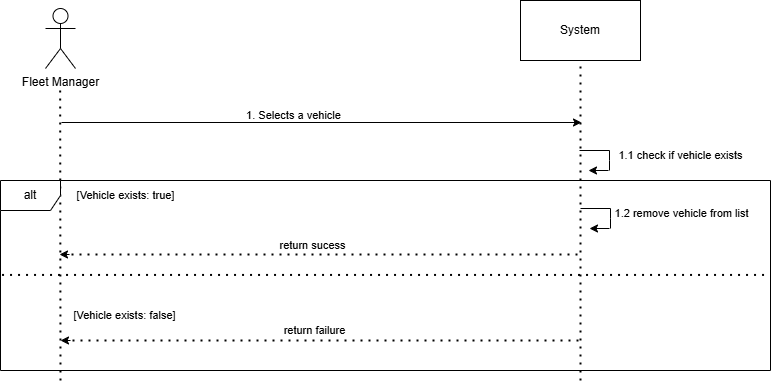

The diagram above was exported from draw.io. Its source (the exported page's mxGraphModel, read from the mxfile embedded in the PNG):
<mxGraphModel dx="868" dy="439" grid="1" gridSize="10" guides="1" tooltips="1" connect="1" arrows="1" fold="1" page="1" pageScale="1" pageWidth="850" pageHeight="1100" math="0" shadow="0">
  <root>
    <mxCell id="0" />
    <mxCell id="1" parent="0" />
    <mxCell id="nQhkjDhSBAwRLtxGLPIR-2" value="System" style="rounded=0;whiteSpace=wrap;html=1;" parent="1" vertex="1">
      <mxGeometry x="590" y="50" width="120" height="60" as="geometry" />
    </mxCell>
    <mxCell id="nQhkjDhSBAwRLtxGLPIR-3" value="" style="endArrow=none;dashed=1;html=1;dashPattern=1 3;strokeWidth=2;rounded=0;" parent="1" edge="1">
      <mxGeometry width="50" height="50" relative="1" as="geometry">
        <mxPoint x="130" y="430" as="sourcePoint" />
        <mxPoint x="129.66000000000003" y="140" as="targetPoint" />
      </mxGeometry>
    </mxCell>
    <mxCell id="nQhkjDhSBAwRLtxGLPIR-4" value="" style="endArrow=none;dashed=1;html=1;dashPattern=1 3;strokeWidth=2;rounded=0;entryX=0.5;entryY=1;entryDx=0;entryDy=0;" parent="1" target="nQhkjDhSBAwRLtxGLPIR-2" edge="1">
      <mxGeometry width="50" height="50" relative="1" as="geometry">
        <mxPoint x="650" y="430" as="sourcePoint" />
        <mxPoint x="649.6600000000001" y="140" as="targetPoint" />
      </mxGeometry>
    </mxCell>
    <mxCell id="nQhkjDhSBAwRLtxGLPIR-7" value="" style="endArrow=classic;html=1;rounded=0;" parent="1" edge="1">
      <mxGeometry width="50" height="50" relative="1" as="geometry">
        <mxPoint x="131" y="172" as="sourcePoint" />
        <mxPoint x="651" y="172" as="targetPoint" />
      </mxGeometry>
    </mxCell>
    <mxCell id="nQhkjDhSBAwRLtxGLPIR-8" value="1. Selects a vehicle" style="text;html=1;align=center;verticalAlign=middle;resizable=0;points=[];autosize=1;strokeColor=none;fillColor=none;fontSize=11;" parent="1" vertex="1">
      <mxGeometry x="303" y="150" width="120" height="30" as="geometry" />
    </mxCell>
    <mxCell id="MUM5ylNPErOO5TpJUwYL-3" value="" style="endArrow=none;html=1;rounded=0;" parent="1" edge="1">
      <mxGeometry width="50" height="50" relative="1" as="geometry">
        <mxPoint x="650" y="258" as="sourcePoint" />
        <mxPoint x="680" y="258" as="targetPoint" />
      </mxGeometry>
    </mxCell>
    <mxCell id="MUM5ylNPErOO5TpJUwYL-4" value="" style="endArrow=none;html=1;rounded=0;" parent="1" edge="1">
      <mxGeometry width="50" height="50" relative="1" as="geometry">
        <mxPoint x="680" y="278" as="sourcePoint" />
        <mxPoint x="680" y="258" as="targetPoint" />
        <Array as="points">
          <mxPoint x="680" y="268" />
        </Array>
      </mxGeometry>
    </mxCell>
    <mxCell id="MUM5ylNPErOO5TpJUwYL-5" value="" style="endArrow=classic;html=1;rounded=0;" parent="1" edge="1">
      <mxGeometry width="50" height="50" relative="1" as="geometry">
        <mxPoint x="679" y="278" as="sourcePoint" />
        <mxPoint x="659" y="278" as="targetPoint" />
      </mxGeometry>
    </mxCell>
    <mxCell id="MUM5ylNPErOO5TpJUwYL-6" value="1.2 remove vehicle from list" style="text;html=1;align=center;verticalAlign=middle;resizable=0;points=[];autosize=1;strokeColor=none;fillColor=none;fontSize=11;" parent="1" vertex="1">
      <mxGeometry x="671" y="248" width="160" height="30" as="geometry" />
    </mxCell>
    <mxCell id="jfsEaMZr6vQQspvTvHby-1" value="alt" style="shape=umlFrame;whiteSpace=wrap;html=1;pointerEvents=0;" parent="1" vertex="1">
      <mxGeometry x="70" y="230" width="770" height="190" as="geometry" />
    </mxCell>
    <mxCell id="jfsEaMZr6vQQspvTvHby-2" value="" style="endArrow=none;dashed=1;html=1;dashPattern=1 3;strokeWidth=2;rounded=0;exitX=0.002;exitY=0.497;exitDx=0;exitDy=0;exitPerimeter=0;entryX=0.998;entryY=0.497;entryDx=0;entryDy=0;entryPerimeter=0;" parent="1" source="jfsEaMZr6vQQspvTvHby-1" target="jfsEaMZr6vQQspvTvHby-1" edge="1">
      <mxGeometry width="50" height="50" relative="1" as="geometry">
        <mxPoint x="70.00000000000001" y="288.62" as="sourcePoint" />
        <mxPoint x="700" y="291.3800000000001" as="targetPoint" />
        <Array as="points" />
      </mxGeometry>
    </mxCell>
    <mxCell id="jfsEaMZr6vQQspvTvHby-3" value="" style="endArrow=none;dashed=1;html=1;dashPattern=1 3;strokeWidth=2;rounded=0;" parent="1" edge="1">
      <mxGeometry width="50" height="50" relative="1" as="geometry">
        <mxPoint x="647" y="304" as="sourcePoint" />
        <mxPoint x="137" y="304" as="targetPoint" />
      </mxGeometry>
    </mxCell>
    <mxCell id="jfsEaMZr6vQQspvTvHby-4" value="" style="endArrow=classic;html=1;rounded=0;" parent="1" edge="1">
      <mxGeometry width="50" height="50" relative="1" as="geometry">
        <mxPoint x="139" y="304" as="sourcePoint" />
        <mxPoint x="129" y="304" as="targetPoint" />
      </mxGeometry>
    </mxCell>
    <mxCell id="jfsEaMZr6vQQspvTvHby-5" value="" style="endArrow=none;dashed=1;html=1;dashPattern=1 3;strokeWidth=2;rounded=0;" parent="1" edge="1">
      <mxGeometry width="50" height="50" relative="1" as="geometry">
        <mxPoint x="648" y="390" as="sourcePoint" />
        <mxPoint x="138" y="390" as="targetPoint" />
      </mxGeometry>
    </mxCell>
    <mxCell id="jfsEaMZr6vQQspvTvHby-6" value="" style="endArrow=classic;html=1;rounded=0;" parent="1" edge="1">
      <mxGeometry width="50" height="50" relative="1" as="geometry">
        <mxPoint x="140" y="390" as="sourcePoint" />
        <mxPoint x="130" y="390" as="targetPoint" />
      </mxGeometry>
    </mxCell>
    <mxCell id="jfsEaMZr6vQQspvTvHby-7" value="[Vehicle exists: true]" style="text;html=1;align=center;verticalAlign=middle;resizable=0;points=[];autosize=1;strokeColor=none;fillColor=none;fontSize=11;" parent="1" vertex="1">
      <mxGeometry x="135" y="230" width="120" height="30" as="geometry" />
    </mxCell>
    <mxCell id="jfsEaMZr6vQQspvTvHby-8" value="return sucess" style="text;html=1;align=center;verticalAlign=middle;resizable=0;points=[];autosize=1;strokeColor=none;fillColor=none;fontSize=11;" parent="1" vertex="1">
      <mxGeometry x="337" y="280" width="90" height="30" as="geometry" />
    </mxCell>
    <mxCell id="jfsEaMZr6vQQspvTvHby-9" value="return failure" style="text;html=1;align=center;verticalAlign=middle;resizable=0;points=[];autosize=1;strokeColor=none;fillColor=none;fontSize=11;" parent="1" vertex="1">
      <mxGeometry x="339" y="365" width="90" height="30" as="geometry" />
    </mxCell>
    <mxCell id="jfsEaMZr6vQQspvTvHby-10" value="[Vehicle exists: false]" style="text;html=1;align=center;verticalAlign=middle;resizable=0;points=[];autosize=1;strokeColor=none;fillColor=none;fontSize=11;" parent="1" vertex="1">
      <mxGeometry x="129" y="350" width="130" height="30" as="geometry" />
    </mxCell>
    <mxCell id="jfsEaMZr6vQQspvTvHby-15" value="" style="endArrow=none;html=1;rounded=0;" parent="1" edge="1">
      <mxGeometry width="50" height="50" relative="1" as="geometry">
        <mxPoint x="649" y="200" as="sourcePoint" />
        <mxPoint x="679" y="200" as="targetPoint" />
      </mxGeometry>
    </mxCell>
    <mxCell id="jfsEaMZr6vQQspvTvHby-16" value="" style="endArrow=none;html=1;rounded=0;" parent="1" edge="1">
      <mxGeometry width="50" height="50" relative="1" as="geometry">
        <mxPoint x="679" y="220" as="sourcePoint" />
        <mxPoint x="679" y="200" as="targetPoint" />
        <Array as="points">
          <mxPoint x="679" y="210" />
        </Array>
      </mxGeometry>
    </mxCell>
    <mxCell id="jfsEaMZr6vQQspvTvHby-17" value="" style="endArrow=classic;html=1;rounded=0;" parent="1" edge="1">
      <mxGeometry width="50" height="50" relative="1" as="geometry">
        <mxPoint x="678" y="220" as="sourcePoint" />
        <mxPoint x="658" y="220" as="targetPoint" />
      </mxGeometry>
    </mxCell>
    <mxCell id="jfsEaMZr6vQQspvTvHby-18" value="1.1 check if vehicle exists" style="text;html=1;align=center;verticalAlign=middle;resizable=0;points=[];autosize=1;strokeColor=none;fillColor=none;fontSize=11;" parent="1" vertex="1">
      <mxGeometry x="675" y="190" width="150" height="30" as="geometry" />
    </mxCell>
    <mxCell id="jfsEaMZr6vQQspvTvHby-20" value="Fleet Manager" style="shape=umlActor;verticalLabelPosition=bottom;verticalAlign=top;html=1;outlineConnect=0;" parent="1" vertex="1">
      <mxGeometry x="115" y="58" width="30" height="60" as="geometry" />
    </mxCell>
  </root>
</mxGraphModel>